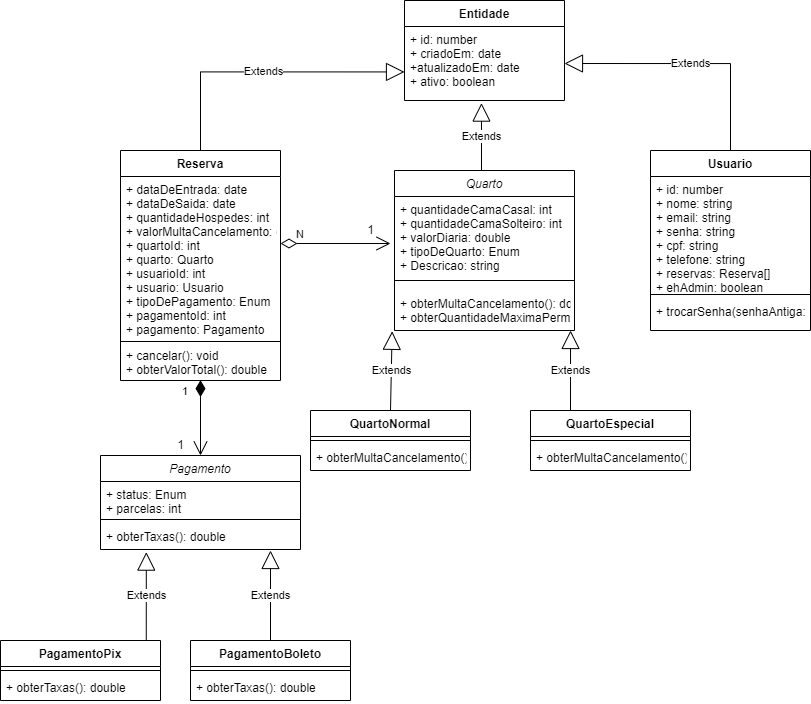

The diagram above was exported from draw.io. Its source (the exported page's mxGraphModel, read from the mxfile embedded in the PNG):
<mxGraphModel dx="2048" dy="764" grid="1" gridSize="10" guides="1" tooltips="1" connect="1" arrows="1" fold="1" page="1" pageScale="1" pageWidth="827" pageHeight="1169" math="0" shadow="0">
  <root>
    <mxCell id="0" />
    <mxCell id="1" parent="0" />
    <mxCell id="XSaEkRhPgalS_xXSfjwh-1" value="Quarto" style="swimlane;fontStyle=2;align=center;verticalAlign=top;childLayout=stackLayout;horizontal=1;startSize=26;horizontalStack=0;resizeParent=1;resizeParentMax=0;resizeLast=0;collapsible=1;marginBottom=0;" parent="1" vertex="1">
      <mxGeometry x="324" y="460" width="180" height="160" as="geometry" />
    </mxCell>
    <mxCell id="XSaEkRhPgalS_xXSfjwh-2" value="+ quantidadeCamaCasal: int&#10;+ quantidadeCamaSolteiro: int&#10;+ valorDiaria: double&#10;+ tipoDeQuarto: Enum&#10;+ Descricao: string&#10;" style="text;strokeColor=none;fillColor=none;align=left;verticalAlign=top;spacingLeft=4;spacingRight=4;overflow=hidden;rotatable=0;points=[[0,0.5],[1,0.5]];portConstraint=eastwest;" parent="XSaEkRhPgalS_xXSfjwh-1" vertex="1">
      <mxGeometry y="26" width="180" height="74" as="geometry" />
    </mxCell>
    <mxCell id="XSaEkRhPgalS_xXSfjwh-3" value="" style="line;strokeWidth=1;fillColor=none;align=left;verticalAlign=middle;spacingTop=-1;spacingLeft=3;spacingRight=3;rotatable=0;labelPosition=right;points=[];portConstraint=eastwest;" parent="XSaEkRhPgalS_xXSfjwh-1" vertex="1">
      <mxGeometry y="100" width="180" height="20" as="geometry" />
    </mxCell>
    <mxCell id="XSaEkRhPgalS_xXSfjwh-25" value="+ obterMultaCancelamento(): double&#10;+ obterQuantidadeMaximaPermitidaHospedes()" style="text;strokeColor=none;fillColor=none;align=left;verticalAlign=top;spacingLeft=4;spacingRight=4;overflow=hidden;rotatable=0;points=[[0,0.5],[1,0.5]];portConstraint=eastwest;fontStyle=0" parent="XSaEkRhPgalS_xXSfjwh-1" vertex="1">
      <mxGeometry y="120" width="180" height="40" as="geometry" />
    </mxCell>
    <mxCell id="XSaEkRhPgalS_xXSfjwh-5" value="Reserva" style="swimlane;fontStyle=1;align=center;verticalAlign=top;childLayout=stackLayout;horizontal=1;startSize=26;horizontalStack=0;resizeParent=1;resizeParentMax=0;resizeLast=0;collapsible=1;marginBottom=0;" parent="1" vertex="1">
      <mxGeometry x="50" y="440" width="160" height="230" as="geometry" />
    </mxCell>
    <mxCell id="XSaEkRhPgalS_xXSfjwh-6" value="+ dataDeEntrada: date&#10;+ dataDeSaida: date&#10;+ quantidadeHospedes: int&#10;+ valorMultaCancelamento: double&#10;+ quartoId: int&#10;+ quarto: Quarto&#10;+ usuarioId: int&#10;+ usuario: Usuario&#10;+ tipoDePagamento: Enum&#10;+ pagamentoId: int&#10;+ pagamento: Pagamento" style="text;strokeColor=none;fillColor=none;align=left;verticalAlign=top;spacingLeft=4;spacingRight=4;overflow=hidden;rotatable=0;points=[[0,0.5],[1,0.5]];portConstraint=eastwest;" parent="XSaEkRhPgalS_xXSfjwh-5" vertex="1">
      <mxGeometry y="26" width="160" height="164" as="geometry" />
    </mxCell>
    <mxCell id="XSaEkRhPgalS_xXSfjwh-7" value="" style="line;strokeWidth=1;fillColor=none;align=left;verticalAlign=middle;spacingTop=-1;spacingLeft=3;spacingRight=3;rotatable=0;labelPosition=right;points=[];portConstraint=eastwest;" parent="XSaEkRhPgalS_xXSfjwh-5" vertex="1">
      <mxGeometry y="190" width="160" height="2" as="geometry" />
    </mxCell>
    <mxCell id="XSaEkRhPgalS_xXSfjwh-8" value="+ cancelar(): void&#10;+ obterValorTotal(): double" style="text;strokeColor=none;fillColor=none;align=left;verticalAlign=top;spacingLeft=4;spacingRight=4;overflow=hidden;rotatable=0;points=[[0,0.5],[1,0.5]];portConstraint=eastwest;" parent="XSaEkRhPgalS_xXSfjwh-5" vertex="1">
      <mxGeometry y="192" width="160" height="38" as="geometry" />
    </mxCell>
    <mxCell id="XSaEkRhPgalS_xXSfjwh-9" value="Usuario" style="swimlane;fontStyle=1;align=center;verticalAlign=top;childLayout=stackLayout;horizontal=1;startSize=26;horizontalStack=0;resizeParent=1;resizeParentMax=0;resizeLast=0;collapsible=1;marginBottom=0;" parent="1" vertex="1">
      <mxGeometry x="580" y="440" width="160" height="180" as="geometry">
        <mxRectangle x="590" y="480" width="80" height="26" as="alternateBounds" />
      </mxGeometry>
    </mxCell>
    <mxCell id="XSaEkRhPgalS_xXSfjwh-10" value="+ id: number&#10;+ nome: string&#10;+ email: string&#10;+ senha: string&#10;+ cpf: string&#10;+ telefone: string&#10;+ reservas: Reserva[]&#10;+ ehAdmin: boolean&#10;" style="text;strokeColor=none;fillColor=none;align=left;verticalAlign=top;spacingLeft=4;spacingRight=4;overflow=hidden;rotatable=0;points=[[0,0.5],[1,0.5]];portConstraint=eastwest;" parent="XSaEkRhPgalS_xXSfjwh-9" vertex="1">
      <mxGeometry y="26" width="160" height="114" as="geometry" />
    </mxCell>
    <mxCell id="XSaEkRhPgalS_xXSfjwh-11" value="" style="line;strokeWidth=1;fillColor=none;align=left;verticalAlign=middle;spacingTop=-1;spacingLeft=3;spacingRight=3;rotatable=0;labelPosition=right;points=[];portConstraint=eastwest;" parent="XSaEkRhPgalS_xXSfjwh-9" vertex="1">
      <mxGeometry y="140" width="160" height="8" as="geometry" />
    </mxCell>
    <mxCell id="XSaEkRhPgalS_xXSfjwh-12" value="+ trocarSenha(senhaAntiga: string, novaSenha: string): void" style="text;strokeColor=none;fillColor=none;align=left;verticalAlign=top;spacingLeft=4;spacingRight=4;overflow=hidden;rotatable=0;points=[[0,0.5],[1,0.5]];portConstraint=eastwest;" parent="XSaEkRhPgalS_xXSfjwh-9" vertex="1">
      <mxGeometry y="148" width="160" height="32" as="geometry" />
    </mxCell>
    <mxCell id="XSaEkRhPgalS_xXSfjwh-13" value="Entidade" style="swimlane;fontStyle=1;align=center;verticalAlign=top;childLayout=stackLayout;horizontal=1;startSize=26;horizontalStack=0;resizeParent=1;resizeParentMax=0;resizeLast=0;collapsible=1;marginBottom=0;" parent="1" vertex="1">
      <mxGeometry x="334" y="290" width="160" height="100" as="geometry" />
    </mxCell>
    <mxCell id="XSaEkRhPgalS_xXSfjwh-14" value="+ id: number&#10;+ criadoEm: date&#10;+atualizadoEm: date&#10;+ ativo: boolean" style="text;strokeColor=none;fillColor=none;align=left;verticalAlign=top;spacingLeft=4;spacingRight=4;overflow=hidden;rotatable=0;points=[[0,0.5],[1,0.5]];portConstraint=eastwest;" parent="XSaEkRhPgalS_xXSfjwh-13" vertex="1">
      <mxGeometry y="26" width="160" height="74" as="geometry" />
    </mxCell>
    <mxCell id="XSaEkRhPgalS_xXSfjwh-17" value="Extends" style="endArrow=block;endSize=16;endFill=0;html=1;rounded=0;entryX=0.481;entryY=1.035;entryDx=0;entryDy=0;entryPerimeter=0;verticalAlign=middle;horizontal=1;" parent="1" target="XSaEkRhPgalS_xXSfjwh-14" edge="1">
      <mxGeometry width="160" relative="1" as="geometry">
        <mxPoint x="411" y="460" as="sourcePoint" />
        <mxPoint x="411.5999999999999" y="425.404" as="targetPoint" />
      </mxGeometry>
    </mxCell>
    <mxCell id="XSaEkRhPgalS_xXSfjwh-21" value="Extends" style="endArrow=block;endSize=16;endFill=0;html=1;rounded=0;verticalAlign=middle;horizontal=1;entryX=1;entryY=0.5;entryDx=0;entryDy=0;edgeStyle=orthogonalEdgeStyle;exitX=0.5;exitY=0;exitDx=0;exitDy=0;" parent="1" source="XSaEkRhPgalS_xXSfjwh-9" target="XSaEkRhPgalS_xXSfjwh-14" edge="1">
      <mxGeometry width="160" relative="1" as="geometry">
        <mxPoint x="659.9" y="480" as="sourcePoint" />
        <mxPoint x="660" y="360" as="targetPoint" />
      </mxGeometry>
    </mxCell>
    <mxCell id="XSaEkRhPgalS_xXSfjwh-23" value="Extends" style="endArrow=block;endSize=16;endFill=0;html=1;rounded=0;exitX=0.5;exitY=0;exitDx=0;exitDy=0;edgeStyle=orthogonalEdgeStyle;entryX=0;entryY=0.614;entryDx=0;entryDy=0;entryPerimeter=0;" parent="1" source="XSaEkRhPgalS_xXSfjwh-5" target="XSaEkRhPgalS_xXSfjwh-14" edge="1">
      <mxGeometry width="160" relative="1" as="geometry">
        <mxPoint x="330" y="570" as="sourcePoint" />
        <mxPoint x="170" y="360" as="targetPoint" />
      </mxGeometry>
    </mxCell>
    <mxCell id="XSaEkRhPgalS_xXSfjwh-26" value="QuartoNormal" style="swimlane;fontStyle=1;align=center;verticalAlign=top;childLayout=stackLayout;horizontal=1;startSize=26;horizontalStack=0;resizeParent=1;resizeParentMax=0;resizeLast=0;collapsible=1;marginBottom=0;" parent="1" vertex="1">
      <mxGeometry x="240" y="700" width="160" height="60" as="geometry" />
    </mxCell>
    <mxCell id="XSaEkRhPgalS_xXSfjwh-28" value="" style="line;strokeWidth=1;fillColor=none;align=left;verticalAlign=middle;spacingTop=-1;spacingLeft=3;spacingRight=3;rotatable=0;labelPosition=right;points=[];portConstraint=eastwest;" parent="XSaEkRhPgalS_xXSfjwh-26" vertex="1">
      <mxGeometry y="26" width="160" height="8" as="geometry" />
    </mxCell>
    <mxCell id="XSaEkRhPgalS_xXSfjwh-29" value="+ obterMultaCancelamento(): double" style="text;strokeColor=none;fillColor=none;align=left;verticalAlign=top;spacingLeft=4;spacingRight=4;overflow=hidden;rotatable=0;points=[[0,0.5],[1,0.5]];portConstraint=eastwest;" parent="XSaEkRhPgalS_xXSfjwh-26" vertex="1">
      <mxGeometry y="34" width="160" height="26" as="geometry" />
    </mxCell>
    <mxCell id="XSaEkRhPgalS_xXSfjwh-30" value="QuartoEspecial" style="swimlane;fontStyle=1;align=center;verticalAlign=top;childLayout=stackLayout;horizontal=1;startSize=26;horizontalStack=0;resizeParent=1;resizeParentMax=0;resizeLast=0;collapsible=1;marginBottom=0;" parent="1" vertex="1">
      <mxGeometry x="460" y="700" width="160" height="60" as="geometry" />
    </mxCell>
    <mxCell id="XSaEkRhPgalS_xXSfjwh-32" value="" style="line;strokeWidth=1;fillColor=none;align=left;verticalAlign=middle;spacingTop=-1;spacingLeft=3;spacingRight=3;rotatable=0;labelPosition=right;points=[];portConstraint=eastwest;" parent="XSaEkRhPgalS_xXSfjwh-30" vertex="1">
      <mxGeometry y="26" width="160" height="8" as="geometry" />
    </mxCell>
    <mxCell id="XSaEkRhPgalS_xXSfjwh-33" value="+ obterMultaCancelamento(): double" style="text;strokeColor=none;fillColor=none;align=left;verticalAlign=top;spacingLeft=4;spacingRight=4;overflow=hidden;rotatable=0;points=[[0,0.5],[1,0.5]];portConstraint=eastwest;" parent="XSaEkRhPgalS_xXSfjwh-30" vertex="1">
      <mxGeometry y="34" width="160" height="26" as="geometry" />
    </mxCell>
    <mxCell id="XSaEkRhPgalS_xXSfjwh-35" value="Extends" style="endArrow=block;endSize=16;endFill=0;html=1;rounded=0;exitX=0.5;exitY=0;exitDx=0;exitDy=0;entryX=-0.013;entryY=1.02;entryDx=0;entryDy=0;entryPerimeter=0;" parent="1" source="XSaEkRhPgalS_xXSfjwh-26" target="XSaEkRhPgalS_xXSfjwh-25" edge="1">
      <mxGeometry width="160" relative="1" as="geometry">
        <mxPoint x="330" y="660" as="sourcePoint" />
        <mxPoint x="490" y="660" as="targetPoint" />
      </mxGeometry>
    </mxCell>
    <mxCell id="XSaEkRhPgalS_xXSfjwh-37" value="Extends" style="endArrow=block;endSize=16;endFill=0;html=1;rounded=0;exitX=0.25;exitY=0;exitDx=0;exitDy=0;entryX=0.978;entryY=1;entryDx=0;entryDy=0;entryPerimeter=0;" parent="1" source="XSaEkRhPgalS_xXSfjwh-30" target="XSaEkRhPgalS_xXSfjwh-25" edge="1">
      <mxGeometry width="160" relative="1" as="geometry">
        <mxPoint x="350" y="750" as="sourcePoint" />
        <mxPoint x="351.6600000000001" y="711" as="targetPoint" />
      </mxGeometry>
    </mxCell>
    <mxCell id="XSaEkRhPgalS_xXSfjwh-43" value="Pagamento" style="swimlane;fontStyle=2;align=center;verticalAlign=top;childLayout=stackLayout;horizontal=1;startSize=26;horizontalStack=0;resizeParent=1;resizeParentMax=0;resizeLast=0;collapsible=1;marginBottom=0;" parent="1" vertex="1">
      <mxGeometry x="30" y="745" width="200" height="94" as="geometry" />
    </mxCell>
    <mxCell id="XSaEkRhPgalS_xXSfjwh-44" value="+ status: Enum&#10;+ parcelas: int" style="text;strokeColor=none;fillColor=none;align=left;verticalAlign=top;spacingLeft=4;spacingRight=4;overflow=hidden;rotatable=0;points=[[0,0.5],[1,0.5]];portConstraint=eastwest;" parent="XSaEkRhPgalS_xXSfjwh-43" vertex="1">
      <mxGeometry y="26" width="200" height="34" as="geometry" />
    </mxCell>
    <mxCell id="XSaEkRhPgalS_xXSfjwh-45" value="" style="line;strokeWidth=1;fillColor=none;align=left;verticalAlign=middle;spacingTop=-1;spacingLeft=3;spacingRight=3;rotatable=0;labelPosition=right;points=[];portConstraint=eastwest;" parent="XSaEkRhPgalS_xXSfjwh-43" vertex="1">
      <mxGeometry y="60" width="200" height="8" as="geometry" />
    </mxCell>
    <mxCell id="XSaEkRhPgalS_xXSfjwh-46" value="+ obterTaxas(): double" style="text;strokeColor=none;fillColor=none;align=left;verticalAlign=top;spacingLeft=4;spacingRight=4;overflow=hidden;rotatable=0;points=[[0,0.5],[1,0.5]];portConstraint=eastwest;fontStyle=0" parent="XSaEkRhPgalS_xXSfjwh-43" vertex="1">
      <mxGeometry y="68" width="200" height="26" as="geometry" />
    </mxCell>
    <mxCell id="XSaEkRhPgalS_xXSfjwh-49" value="N" style="endArrow=open;html=1;endSize=12;startArrow=diamondThin;startSize=14;startFill=0;align=left;verticalAlign=bottom;rounded=0;strokeWidth=1;" parent="1" edge="1">
      <mxGeometry x="-0.7333" relative="1" as="geometry">
        <mxPoint x="210" y="533" as="sourcePoint" />
        <mxPoint x="320" y="533" as="targetPoint" />
        <mxPoint as="offset" />
      </mxGeometry>
    </mxCell>
    <mxCell id="XSaEkRhPgalS_xXSfjwh-50" value="1" style="endArrow=open;html=1;endSize=12;startArrow=diamondThin;startSize=14;startFill=1;align=left;verticalAlign=bottom;rounded=0;strokeWidth=1;exitX=0.5;exitY=0.99;exitDx=0;exitDy=0;entryX=0.5;entryY=0;entryDx=0;entryDy=0;exitPerimeter=0;" parent="1" source="XSaEkRhPgalS_xXSfjwh-8" target="XSaEkRhPgalS_xXSfjwh-43" edge="1">
      <mxGeometry x="-0.4593" y="-20" relative="1" as="geometry">
        <mxPoint x="330" y="840" as="sourcePoint" />
        <mxPoint x="130" y="740" as="targetPoint" />
        <mxPoint as="offset" />
      </mxGeometry>
    </mxCell>
    <mxCell id="XSaEkRhPgalS_xXSfjwh-51" value="1" style="text;html=1;align=center;verticalAlign=middle;resizable=0;points=[];autosize=1;strokeColor=none;fillColor=none;" parent="1" vertex="1">
      <mxGeometry x="290" y="510" width="20" height="20" as="geometry" />
    </mxCell>
    <mxCell id="XSaEkRhPgalS_xXSfjwh-52" value="1" style="text;html=1;align=center;verticalAlign=middle;resizable=0;points=[];autosize=1;strokeColor=none;fillColor=none;" parent="1" vertex="1">
      <mxGeometry x="100" y="725" width="20" height="20" as="geometry" />
    </mxCell>
    <mxCell id="XSaEkRhPgalS_xXSfjwh-57" value="PagamentoPix" style="swimlane;fontStyle=1;align=center;verticalAlign=top;childLayout=stackLayout;horizontal=1;startSize=26;horizontalStack=0;resizeParent=1;resizeParentMax=0;resizeLast=0;collapsible=1;marginBottom=0;" parent="1" vertex="1">
      <mxGeometry x="-70" y="930" width="160" height="60" as="geometry" />
    </mxCell>
    <mxCell id="XSaEkRhPgalS_xXSfjwh-59" value="" style="line;strokeWidth=1;fillColor=none;align=left;verticalAlign=middle;spacingTop=-1;spacingLeft=3;spacingRight=3;rotatable=0;labelPosition=right;points=[];portConstraint=eastwest;" parent="XSaEkRhPgalS_xXSfjwh-57" vertex="1">
      <mxGeometry y="26" width="160" height="8" as="geometry" />
    </mxCell>
    <mxCell id="XSaEkRhPgalS_xXSfjwh-60" value="+ obterTaxas(): double" style="text;strokeColor=none;fillColor=none;align=left;verticalAlign=top;spacingLeft=4;spacingRight=4;overflow=hidden;rotatable=0;points=[[0,0.5],[1,0.5]];portConstraint=eastwest;" parent="XSaEkRhPgalS_xXSfjwh-57" vertex="1">
      <mxGeometry y="34" width="160" height="26" as="geometry" />
    </mxCell>
    <mxCell id="XSaEkRhPgalS_xXSfjwh-61" value="PagamentoBoleto" style="swimlane;fontStyle=1;align=center;verticalAlign=top;childLayout=stackLayout;horizontal=1;startSize=26;horizontalStack=0;resizeParent=1;resizeParentMax=0;resizeLast=0;collapsible=1;marginBottom=0;" parent="1" vertex="1">
      <mxGeometry x="120" y="930" width="160" height="60" as="geometry" />
    </mxCell>
    <mxCell id="XSaEkRhPgalS_xXSfjwh-63" value="" style="line;strokeWidth=1;fillColor=none;align=left;verticalAlign=middle;spacingTop=-1;spacingLeft=3;spacingRight=3;rotatable=0;labelPosition=right;points=[];portConstraint=eastwest;" parent="XSaEkRhPgalS_xXSfjwh-61" vertex="1">
      <mxGeometry y="26" width="160" height="8" as="geometry" />
    </mxCell>
    <mxCell id="XSaEkRhPgalS_xXSfjwh-64" value="+ obterTaxas(): double" style="text;strokeColor=none;fillColor=none;align=left;verticalAlign=top;spacingLeft=4;spacingRight=4;overflow=hidden;rotatable=0;points=[[0,0.5],[1,0.5]];portConstraint=eastwest;" parent="XSaEkRhPgalS_xXSfjwh-61" vertex="1">
      <mxGeometry y="34" width="160" height="26" as="geometry" />
    </mxCell>
    <mxCell id="9MfotKQ4zR99qvGN530O-1" value="Extends" style="endArrow=block;endSize=16;endFill=0;html=1;rounded=0;exitX=0.5;exitY=0;exitDx=0;exitDy=0;" edge="1" parent="1" source="XSaEkRhPgalS_xXSfjwh-61">
      <mxGeometry width="160" relative="1" as="geometry">
        <mxPoint x="280" y="830" as="sourcePoint" />
        <mxPoint x="200" y="840" as="targetPoint" />
      </mxGeometry>
    </mxCell>
    <mxCell id="9MfotKQ4zR99qvGN530O-2" value="Extends" style="endArrow=block;endSize=16;endFill=0;html=1;rounded=0;exitX=0.911;exitY=0;exitDx=0;exitDy=0;entryX=0.229;entryY=1.1;entryDx=0;entryDy=0;entryPerimeter=0;exitPerimeter=0;" edge="1" parent="1" source="XSaEkRhPgalS_xXSfjwh-57" target="XSaEkRhPgalS_xXSfjwh-46">
      <mxGeometry width="160" relative="1" as="geometry">
        <mxPoint x="210" y="940" as="sourcePoint" />
        <mxPoint x="210" y="850" as="targetPoint" />
      </mxGeometry>
    </mxCell>
  </root>
</mxGraphModel>